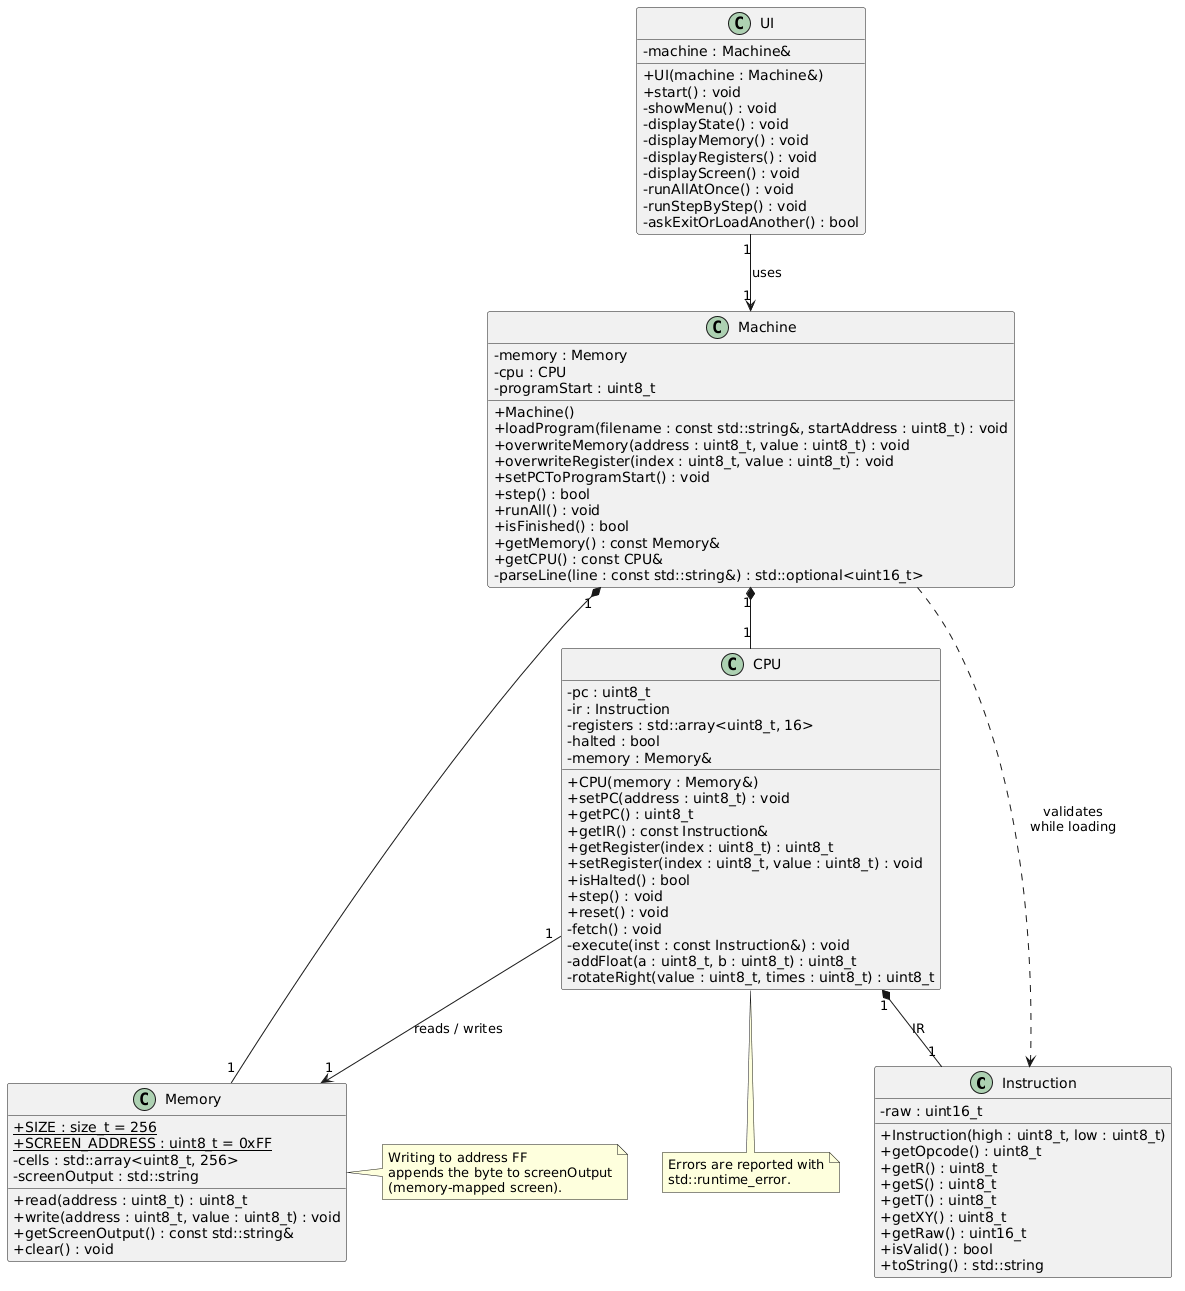

The diagram above was rendered by PlantUML. Its source (embedded in the PNG):
@startuml
skinparam classAttributeIconSize 0
skinparam shadowing false
hide empty members

class Instruction {
  - raw : uint16_t
  + Instruction(high : uint8_t, low : uint8_t)
  + getOpcode() : uint8_t
  + getR() : uint8_t
  + getS() : uint8_t
  + getT() : uint8_t
  + getXY() : uint8_t
  + getRaw() : uint16_t
  + isValid() : bool
  + toString() : std::string
}

class Memory {
  + {static} SIZE : size_t = 256
  + {static} SCREEN_ADDRESS : uint8_t = 0xFF
  - cells : std::array<uint8_t, 256>
  - screenOutput : std::string
  + read(address : uint8_t) : uint8_t
  + write(address : uint8_t, value : uint8_t) : void
  + getScreenOutput() : const std::string&
  + clear() : void
}

class CPU {
  - pc : uint8_t
  - ir : Instruction
  - registers : std::array<uint8_t, 16>
  - halted : bool
  - memory : Memory&
  + CPU(memory : Memory&)
  + setPC(address : uint8_t) : void
  + getPC() : uint8_t
  + getIR() : const Instruction&
  + getRegister(index : uint8_t) : uint8_t
  + setRegister(index : uint8_t, value : uint8_t) : void
  + isHalted() : bool
  + step() : void
  + reset() : void
  - fetch() : void
  - execute(inst : const Instruction&) : void
  - addFloat(a : uint8_t, b : uint8_t) : uint8_t
  - rotateRight(value : uint8_t, times : uint8_t) : uint8_t
}

class Machine {
  - memory : Memory
  - cpu : CPU
  - programStart : uint8_t
  + Machine()
  + loadProgram(filename : const std::string&, startAddress : uint8_t) : void
  + overwriteMemory(address : uint8_t, value : uint8_t) : void
  + overwriteRegister(index : uint8_t, value : uint8_t) : void
  + setPCToProgramStart() : void
  + step() : bool
  + runAll() : void
  + isFinished() : bool
  + getMemory() : const Memory&
  + getCPU() : const CPU&
  - parseLine(line : const std::string&) : std::optional<uint16_t>
}

class UI {
  - machine : Machine&
  + UI(machine : Machine&)
  + start() : void
  - showMenu() : void
  - displayState() : void
  - displayMemory() : void
  - displayRegisters() : void
  - displayScreen() : void
  - runAllAtOnce() : void
  - runStepByStep() : void
  - askExitOrLoadAnother() : bool
}

Machine "1" *-- "1" Memory
Machine "1" *-- "1" CPU
CPU "1" --> "1" Memory : reads / writes
CPU "1" *-- "1" Instruction : IR
Machine ..> Instruction : validates\nwhile loading
UI "1" --> "1" Machine : uses

note right of Memory
  Writing to address FF
  appends the byte to screenOutput
  (memory-mapped screen).
end note

note bottom of CPU
  Errors are reported with
  std::runtime_error.
end note
@enduml